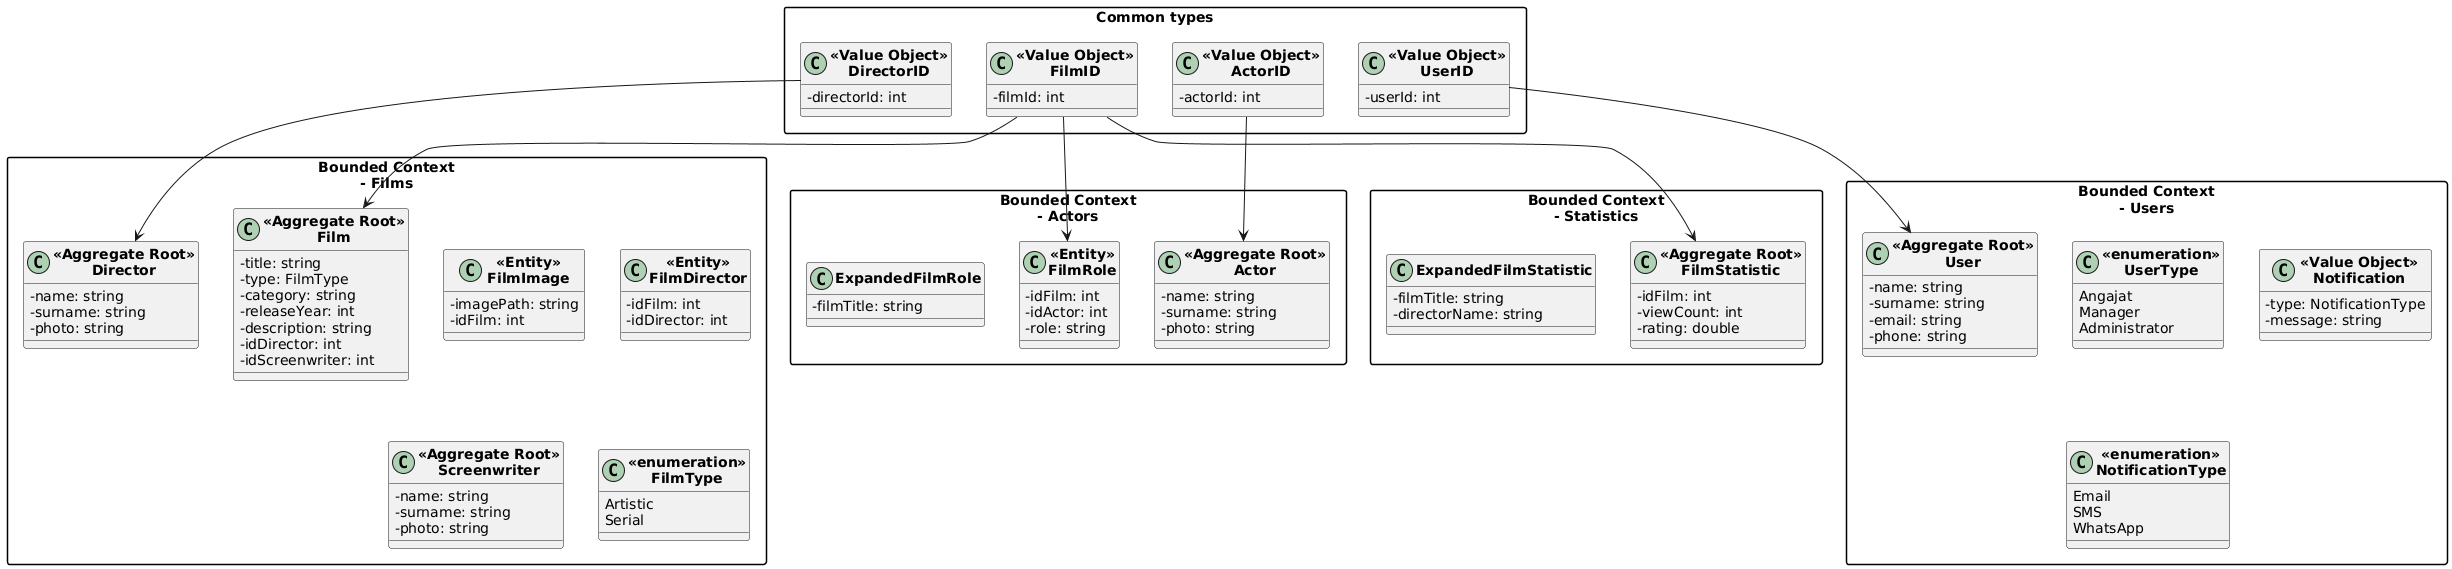

The diagram above was rendered by PlantUML. Its source (embedded in the PNG):
@startuml
skinparam classAttributeIconSize 0
skinparam classFontStyle bold
skinparam packageStyle rectangle

package "Common types" {
  class "«Value Object»\nFilmID" {
    -filmId: int
  }
  class "«Value Object»\nActorID" {
    -actorId: int
  }
  class "«Value Object»\nUserID" {
    -userId: int
  }
  class "«Value Object»\nDirectorID" {
    -directorId: int
  }
}

package "Bounded Context\n- Films" {
  class "«Aggregate Root»\nFilm" {
    -title: string
    -type: FilmType
    -category: string
    -releaseYear: int
    -description: string
    -idDirector: int
    -idScreenwriter: int
  }
  class "«Entity»\nFilmImage" {
    -imagePath: string
    -idFilm: int
  }
  class "«Entity»\nFilmDirector" {
    -idFilm: int
    -idDirector: int
  }
  class "«Aggregate Root»\nDirector" {
    -name: string
    -surname: string
    -photo: string
  }
  class "«Aggregate Root»\nScreenwriter" {
    -name: string
    -surname: string
    -photo: string
  }
  class "«enumeration»\nFilmType" {
    Artistic
    Serial
  }
}

package "Bounded Context\n- Actors" {
  class "«Aggregate Root»\nActor" {
    -name: string
    -surname: string
    -photo: string
  }
  class "«Entity»\nFilmRole" {
    -idFilm: int
    -idActor: int
    -role: string
  }
  class "ExpandedFilmRole" {
    -filmTitle: string
  }
}

package "Bounded Context\n- Users" {
  class "«Aggregate Root»\nUser" {
    -name: string
    -surname: string
    -email: string
    -phone: string
  }
  class "«enumeration»\nUserType" {
    Angajat
    Manager
    Administrator
  }
  class "«Value Object»\nNotification" {
    -type: NotificationType
    -message: string
  }
  class "«enumeration»\nNotificationType" {
    Email
    SMS
    WhatsApp
  }
}

package "Bounded Context\n- Statistics" {
  class "«Aggregate Root»\nFilmStatistic" {
    -idFilm: int
    -viewCount: int
    -rating: double
  }
  class "ExpandedFilmStatistic" {
    -filmTitle: string
    -directorName: string
  }
}

"«Value Object»\nFilmID" --> "«Aggregate Root»\nFilm"
"«Value Object»\nFilmID" --> "«Aggregate Root»\nFilmStatistic"
"«Value Object»\nFilmID" --> "«Entity»\nFilmRole"
"«Value Object»\nActorID" --> "«Aggregate Root»\nActor"
"«Value Object»\nUserID" --> "«Aggregate Root»\nUser"
"«Value Object»\nDirectorID" --> "«Aggregate Root»\nDirector"
@enduml